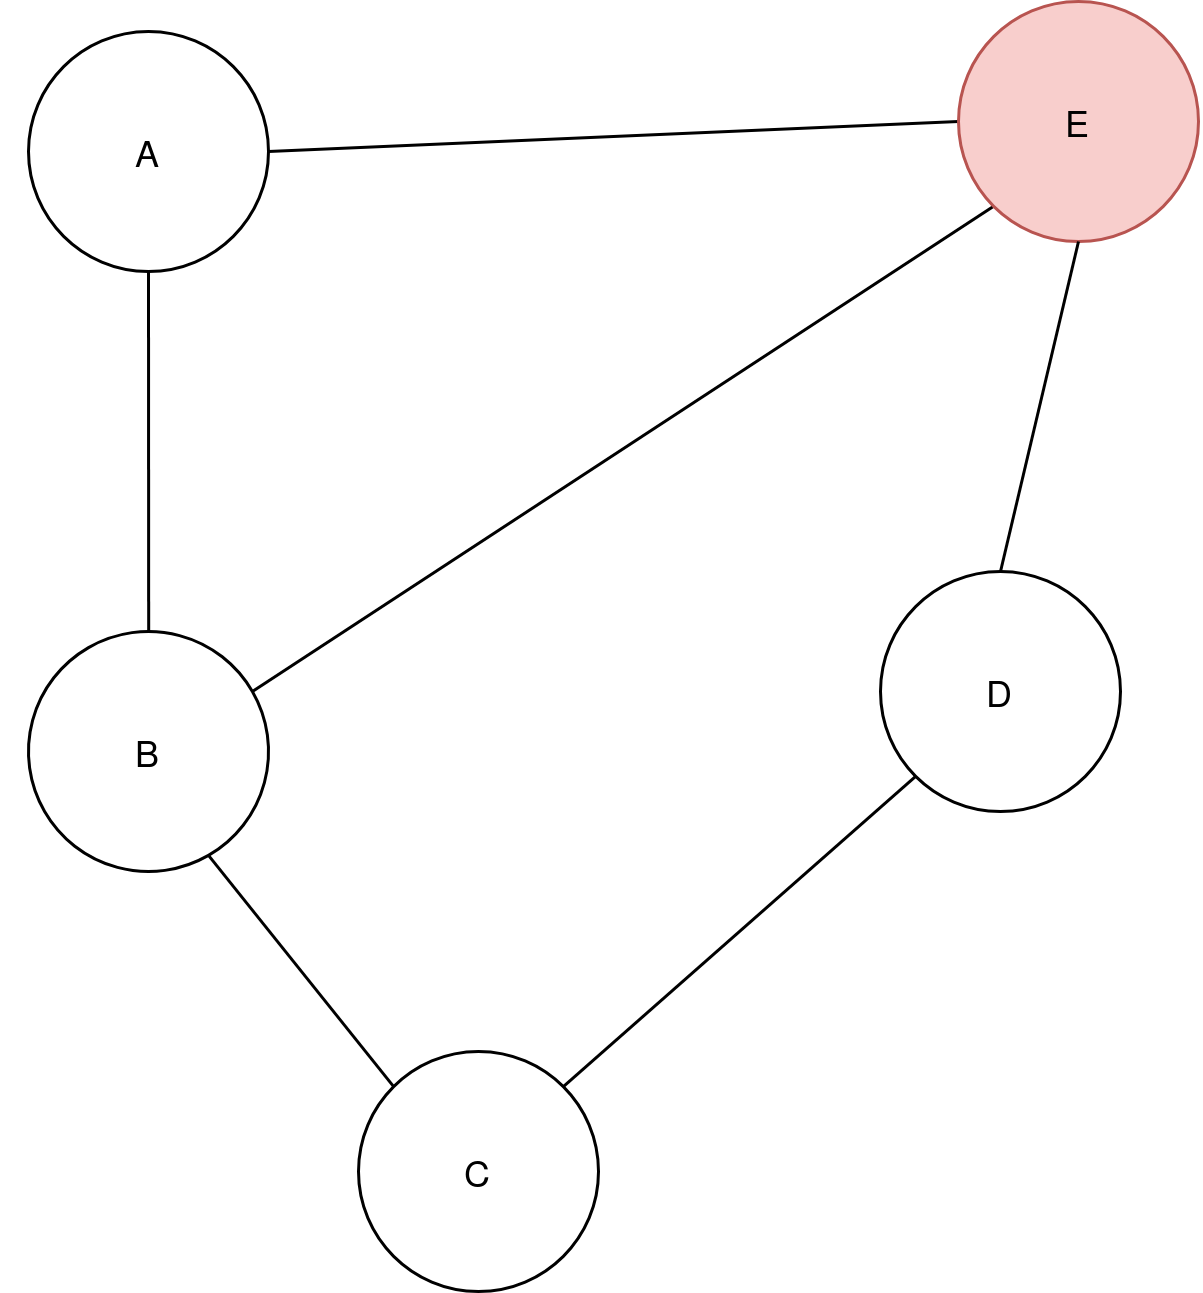

The diagram above was exported from draw.io. Its source (the exported page's mxGraphModel, read from the mxfile embedded in the PNG):
<mxGraphModel dx="2062" dy="1104" grid="1" gridSize="10" guides="1" tooltips="1" connect="1" arrows="1" fold="1" page="1" pageScale="1" pageWidth="827" pageHeight="1169" math="0" shadow="0">
  <root>
    <mxCell id="0" />
    <mxCell id="1" parent="0" />
    <mxCell id="2" style="rounded=0;orthogonalLoop=1;jettySize=auto;html=1;exitX=1;exitY=0.5;exitDx=0;exitDy=0;entryX=0;entryY=0.5;entryDx=0;entryDy=0;endArrow=none;endFill=0;" edge="1" source="4" target="7" parent="1">
      <mxGeometry relative="1" as="geometry" />
    </mxCell>
    <mxCell id="3" style="rounded=0;orthogonalLoop=1;jettySize=auto;html=1;exitX=0.5;exitY=1;exitDx=0;exitDy=0;endArrow=none;endFill=0;" edge="1" source="4" target="6" parent="1">
      <mxGeometry relative="1" as="geometry" />
    </mxCell>
    <mxCell id="4" value="A" style="ellipse;whiteSpace=wrap;html=1;aspect=fixed;" vertex="1" parent="1">
      <mxGeometry x="1070" y="170" width="80" height="80" as="geometry" />
    </mxCell>
    <mxCell id="5" style="rounded=0;orthogonalLoop=1;jettySize=auto;html=1;exitX=1;exitY=0;exitDx=0;exitDy=0;entryX=0;entryY=1;entryDx=0;entryDy=0;endArrow=none;endFill=0;" edge="1" source="6" target="7" parent="1">
      <mxGeometry relative="1" as="geometry" />
    </mxCell>
    <mxCell id="6" value="" style="ellipse;whiteSpace=wrap;html=1;aspect=fixed;rotation=15;" vertex="1" parent="1">
      <mxGeometry x="1070" y="370" width="80" height="80" as="geometry" />
    </mxCell>
    <mxCell id="7" value="E" style="ellipse;whiteSpace=wrap;html=1;aspect=fixed;fillColor=#f8cecc;strokeColor=#b85450;" vertex="1" parent="1">
      <mxGeometry x="1380" y="160" width="80" height="80" as="geometry" />
    </mxCell>
    <mxCell id="8" style="edgeStyle=none;rounded=0;orthogonalLoop=1;jettySize=auto;html=1;exitX=0;exitY=1;exitDx=0;exitDy=0;entryX=1;entryY=0;entryDx=0;entryDy=0;endArrow=none;endFill=0;" edge="1" source="10" target="12" parent="1">
      <mxGeometry relative="1" as="geometry" />
    </mxCell>
    <mxCell id="9" style="edgeStyle=none;rounded=0;orthogonalLoop=1;jettySize=auto;html=1;exitX=0.5;exitY=0;exitDx=0;exitDy=0;entryX=0.5;entryY=1;entryDx=0;entryDy=0;endArrow=none;endFill=0;" edge="1" source="10" target="7" parent="1">
      <mxGeometry relative="1" as="geometry" />
    </mxCell>
    <mxCell id="10" value="D" style="ellipse;whiteSpace=wrap;html=1;aspect=fixed;" vertex="1" parent="1">
      <mxGeometry x="1354" y="350" width="80" height="80" as="geometry" />
    </mxCell>
    <mxCell id="11" style="edgeStyle=none;rounded=0;orthogonalLoop=1;jettySize=auto;html=1;exitX=0;exitY=0;exitDx=0;exitDy=0;entryX=1;entryY=1;entryDx=0;entryDy=0;endArrow=none;endFill=0;" edge="1" source="12" target="6" parent="1">
      <mxGeometry relative="1" as="geometry" />
    </mxCell>
    <mxCell id="12" value="C" style="ellipse;whiteSpace=wrap;html=1;aspect=fixed;" vertex="1" parent="1">
      <mxGeometry x="1180" y="510" width="80" height="80" as="geometry" />
    </mxCell>
    <mxCell id="13" value="B" style="text;html=1;strokeColor=none;fillColor=none;align=center;verticalAlign=middle;whiteSpace=wrap;rounded=0;" vertex="1" parent="1">
      <mxGeometry x="1090" y="400" width="40" height="20" as="geometry" />
    </mxCell>
  </root>
</mxGraphModel>